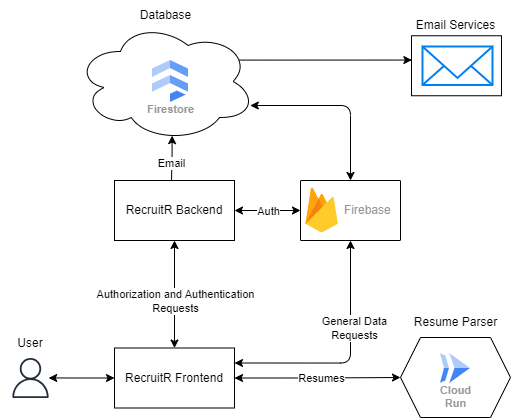

The diagram above was exported from draw.io. Its source (the exported page's mxGraphModel, read from the mxfile embedded in the PNG):
<mxGraphModel dx="934" dy="587" grid="1" gridSize="10" guides="1" tooltips="1" connect="1" arrows="1" fold="1" page="1" pageScale="1" pageWidth="850" pageHeight="1100" math="0" shadow="0">
  <root>
    <mxCell id="0" />
    <mxCell id="1" parent="0" />
    <mxCell id="kbEdMqrh5PFtvAJvROz6-77" value="" style="edgeStyle=orthogonalEdgeStyle;rounded=0;orthogonalLoop=1;jettySize=auto;html=1;exitX=0.88;exitY=0.25;exitDx=0;exitDy=0;exitPerimeter=0;entryX=0.004;entryY=0.405;entryDx=0;entryDy=0;entryPerimeter=0;" edge="1" parent="1" target="kbEdMqrh5PFtvAJvROz6-43">
      <mxGeometry relative="1" as="geometry">
        <mxPoint x="404.0100000000001" y="127.02" as="sourcePoint" />
        <mxPoint x="550" y="120" as="targetPoint" />
        <Array as="points">
          <mxPoint x="404" y="120" />
        </Array>
      </mxGeometry>
    </mxCell>
    <mxCell id="kbEdMqrh5PFtvAJvROz6-8" value="" style="ellipse;shape=cloud;whiteSpace=wrap;html=1;" vertex="1" parent="1">
      <mxGeometry x="245" y="81" width="180" height="120" as="geometry" />
    </mxCell>
    <mxCell id="kbEdMqrh5PFtvAJvROz6-16" style="edgeStyle=orthogonalEdgeStyle;rounded=1;orthogonalLoop=1;jettySize=auto;html=1;exitX=1;exitY=0.5;exitDx=0;exitDy=0;curved=0;startArrow=classic;startFill=1;entryX=0;entryY=0.5;entryDx=0;entryDy=0;" edge="1" parent="1" source="kbEdMqrh5PFtvAJvROz6-20" target="kbEdMqrh5PFtvAJvROz6-17">
      <mxGeometry relative="1" as="geometry">
        <mxPoint x="710" y="438" as="targetPoint" />
        <mxPoint x="439.9999999999999" y="433.74" as="sourcePoint" />
      </mxGeometry>
    </mxCell>
    <mxCell id="kbEdMqrh5PFtvAJvROz6-27" value="Resumes" style="edgeLabel;html=1;align=center;verticalAlign=middle;resizable=0;points=[];" vertex="1" connectable="0" parent="kbEdMqrh5PFtvAJvROz6-16">
      <mxGeometry x="0.5234" y="1" relative="1" as="geometry">
        <mxPoint x="-40" y="1" as="offset" />
      </mxGeometry>
    </mxCell>
    <mxCell id="kbEdMqrh5PFtvAJvROz6-1" value="RecruitR Backend" style="rounded=0;whiteSpace=wrap;html=1;" vertex="1" parent="1">
      <mxGeometry x="284" y="240" width="120" height="60" as="geometry" />
    </mxCell>
    <mxCell id="kbEdMqrh5PFtvAJvROz6-11" value="" style="edgeStyle=orthogonalEdgeStyle;rounded=0;orthogonalLoop=1;jettySize=auto;html=1;entryX=0;entryY=0.5;entryDx=0;entryDy=0;startArrow=classic;startFill=1;" edge="1" parent="1" source="kbEdMqrh5PFtvAJvROz6-3" target="kbEdMqrh5PFtvAJvROz6-20">
      <mxGeometry relative="1" as="geometry">
        <Array as="points">
          <mxPoint x="220" y="437.5" />
        </Array>
      </mxGeometry>
    </mxCell>
    <mxCell id="kbEdMqrh5PFtvAJvROz6-3" value="" style="sketch=0;outlineConnect=0;fontColor=#232F3E;gradientColor=none;fillColor=#232F3D;strokeColor=none;dashed=0;verticalLabelPosition=bottom;verticalAlign=top;align=center;html=1;fontSize=12;fontStyle=0;aspect=fixed;pointerEvents=1;shape=mxgraph.aws4.user;" vertex="1" parent="1">
      <mxGeometry x="180" y="417.5" width="40" height="40" as="geometry" />
    </mxCell>
    <mxCell id="kbEdMqrh5PFtvAJvROz6-4" value="User" style="text;html=1;align=center;verticalAlign=middle;whiteSpace=wrap;rounded=0;" vertex="1" parent="1">
      <mxGeometry x="170" y="387.5" width="60" height="30" as="geometry" />
    </mxCell>
    <mxCell id="kbEdMqrh5PFtvAJvROz6-7" value="Firestore" style="sketch=0;html=1;verticalAlign=top;labelPosition=center;verticalLabelPosition=bottom;align=center;spacingTop=-6;fontSize=11;fontStyle=1;fontColor=#999999;shape=image;aspect=fixed;imageAspect=0;image=data:image/svg+xml,(base64 omitted: 848 chars);" vertex="1" parent="1">
      <mxGeometry x="322" y="120" width="36" height="42" as="geometry" />
    </mxCell>
    <mxCell id="kbEdMqrh5PFtvAJvROz6-21" style="edgeStyle=orthogonalEdgeStyle;rounded=0;orthogonalLoop=1;jettySize=auto;html=1;exitX=0.5;exitY=0;exitDx=0;exitDy=0;entryX=0.5;entryY=1;entryDx=0;entryDy=0;startArrow=classic;startFill=1;" edge="1" parent="1" source="kbEdMqrh5PFtvAJvROz6-20" target="kbEdMqrh5PFtvAJvROz6-1">
      <mxGeometry relative="1" as="geometry" />
    </mxCell>
    <mxCell id="kbEdMqrh5PFtvAJvROz6-28" value="Authorization and Authentication&lt;div&gt;Requests&lt;/div&gt;" style="edgeLabel;html=1;align=center;verticalAlign=middle;resizable=0;points=[];" vertex="1" connectable="0" parent="kbEdMqrh5PFtvAJvROz6-21">
      <mxGeometry x="-0.1167" y="1" relative="1" as="geometry">
        <mxPoint x="1" as="offset" />
      </mxGeometry>
    </mxCell>
    <mxCell id="kbEdMqrh5PFtvAJvROz6-20" value="RecruitR Frontend" style="rounded=0;whiteSpace=wrap;html=1;" vertex="1" parent="1">
      <mxGeometry x="284" y="407.5" width="120" height="60" as="geometry" />
    </mxCell>
    <mxCell id="kbEdMqrh5PFtvAJvROz6-22" style="edgeStyle=orthogonalEdgeStyle;rounded=1;orthogonalLoop=1;jettySize=auto;html=1;exitX=1;exitY=0.25;exitDx=0;exitDy=0;curved=0;startArrow=classic;startFill=1;entryX=0.5;entryY=1;entryDx=0;entryDy=0;" edge="1" parent="1" source="kbEdMqrh5PFtvAJvROz6-20" target="kbEdMqrh5PFtvAJvROz6-69">
      <mxGeometry relative="1" as="geometry">
        <mxPoint x="500.0000000000002" y="259.9999999999999" as="targetPoint" />
        <mxPoint x="414" y="380" as="sourcePoint" />
        <Array as="points">
          <mxPoint x="520" y="422" />
        </Array>
      </mxGeometry>
    </mxCell>
    <mxCell id="kbEdMqrh5PFtvAJvROz6-25" value="General Data&lt;div&gt;Requests&lt;/div&gt;" style="edgeLabel;html=1;align=center;verticalAlign=middle;resizable=0;points=[];" vertex="1" connectable="0" parent="kbEdMqrh5PFtvAJvROz6-22">
      <mxGeometry x="0.0358" y="-7" relative="1" as="geometry">
        <mxPoint x="-4" y="-28" as="offset" />
      </mxGeometry>
    </mxCell>
    <mxCell id="kbEdMqrh5PFtvAJvROz6-23" value="" style="group" vertex="1" connectable="0" parent="1">
      <mxGeometry x="570" y="367" width="110" height="110" as="geometry" />
    </mxCell>
    <mxCell id="kbEdMqrh5PFtvAJvROz6-17" value="" style="shape=hexagon;perimeter=hexagonPerimeter2;whiteSpace=wrap;html=1;fixedSize=1;" vertex="1" parent="kbEdMqrh5PFtvAJvROz6-23">
      <mxGeometry y="30" width="110" height="80" as="geometry" />
    </mxCell>
    <mxCell id="kbEdMqrh5PFtvAJvROz6-15" value="Cloud&#10;Run" style="sketch=0;html=1;verticalAlign=top;labelPosition=center;verticalLabelPosition=bottom;align=center;spacingTop=-6;fontSize=11;fontStyle=1;fontColor=#999999;shape=image;aspect=fixed;imageAspect=0;image=data:image/svg+xml,(base64 omitted: 656 chars);" vertex="1" parent="kbEdMqrh5PFtvAJvROz6-23">
      <mxGeometry x="40" y="46" width="30" height="30" as="geometry" />
    </mxCell>
    <mxCell id="kbEdMqrh5PFtvAJvROz6-19" value="Resume Parser" style="text;html=1;align=center;verticalAlign=middle;resizable=0;points=[];autosize=1;strokeColor=none;fillColor=none;" vertex="1" parent="kbEdMqrh5PFtvAJvROz6-23">
      <mxGeometry width="110" height="30" as="geometry" />
    </mxCell>
    <mxCell id="kbEdMqrh5PFtvAJvROz6-29" value="Database" style="text;html=1;align=center;verticalAlign=middle;resizable=0;points=[];autosize=1;strokeColor=none;fillColor=none;" vertex="1" parent="1">
      <mxGeometry x="300" y="60" width="70" height="30" as="geometry" />
    </mxCell>
    <mxCell id="kbEdMqrh5PFtvAJvROz6-32" style="edgeStyle=orthogonalEdgeStyle;rounded=1;orthogonalLoop=1;jettySize=auto;html=1;exitX=0.5;exitY=0;exitDx=0;exitDy=0;entryX=0.96;entryY=0.7;entryDx=0;entryDy=0;entryPerimeter=0;curved=0;startArrow=classic;startFill=1;" edge="1" parent="1" source="kbEdMqrh5PFtvAJvROz6-69">
      <mxGeometry relative="1" as="geometry">
        <mxPoint x="419.79999999999995" y="165" as="targetPoint" />
        <mxPoint x="500.144" y="230.53999999999985" as="sourcePoint" />
        <Array as="points">
          <mxPoint x="520" y="165" />
        </Array>
      </mxGeometry>
    </mxCell>
    <mxCell id="kbEdMqrh5PFtvAJvROz6-35" style="edgeStyle=orthogonalEdgeStyle;rounded=0;orthogonalLoop=1;jettySize=auto;html=1;exitX=0.25;exitY=0;exitDx=0;exitDy=0;entryX=0.537;entryY=0.951;entryDx=0;entryDy=0;entryPerimeter=0;" edge="1" parent="1" target="kbEdMqrh5PFtvAJvROz6-8">
      <mxGeometry relative="1" as="geometry">
        <mxPoint x="341" y="240" as="sourcePoint" />
        <mxPoint x="340" y="210" as="targetPoint" />
      </mxGeometry>
    </mxCell>
    <mxCell id="kbEdMqrh5PFtvAJvROz6-36" value="Email" style="edgeLabel;html=1;align=center;verticalAlign=middle;resizable=0;points=[];" vertex="1" connectable="0" parent="kbEdMqrh5PFtvAJvROz6-35">
      <mxGeometry x="-0.2278" relative="1" as="geometry">
        <mxPoint x="-1" as="offset" />
      </mxGeometry>
    </mxCell>
    <mxCell id="kbEdMqrh5PFtvAJvROz6-67" value="" style="edgeStyle=orthogonalEdgeStyle;rounded=0;orthogonalLoop=1;jettySize=auto;html=1;startArrow=classic;startFill=1;entryX=0;entryY=0.5;entryDx=0;entryDy=0;exitX=1;exitY=0.5;exitDx=0;exitDy=0;" edge="1" parent="1" target="kbEdMqrh5PFtvAJvROz6-69" source="kbEdMqrh5PFtvAJvROz6-1">
      <mxGeometry relative="1" as="geometry">
        <mxPoint x="634" y="260" as="sourcePoint" />
      </mxGeometry>
    </mxCell>
    <mxCell id="kbEdMqrh5PFtvAJvROz6-68" value="Auth" style="edgeLabel;html=1;align=center;verticalAlign=middle;resizable=0;points=[];" vertex="1" connectable="0" parent="kbEdMqrh5PFtvAJvROz6-67">
      <mxGeometry x="0.1462" relative="1" as="geometry">
        <mxPoint x="-4" as="offset" />
      </mxGeometry>
    </mxCell>
    <mxCell id="kbEdMqrh5PFtvAJvROz6-69" value="" style="strokeColor=default;shadow=0;strokeWidth=1;rounded=1;absoluteArcSize=1;arcSize=2;" vertex="1" parent="1">
      <mxGeometry x="470" y="240" width="100" height="60" as="geometry" />
    </mxCell>
    <mxCell id="kbEdMqrh5PFtvAJvROz6-70" value="Firebase" style="sketch=0;dashed=0;connectable=0;html=1;fillColor=#5184F3;strokeColor=none;shape=mxgraph.gcp2.firebase;part=1;labelPosition=right;verticalLabelPosition=middle;align=left;verticalAlign=middle;spacingLeft=5;fontColor=#999999;fontSize=12;" vertex="1" parent="kbEdMqrh5PFtvAJvROz6-69">
      <mxGeometry width="32.4" height="45" relative="1" as="geometry">
        <mxPoint x="5" y="7" as="offset" />
      </mxGeometry>
    </mxCell>
    <mxCell id="kbEdMqrh5PFtvAJvROz6-75" value="" style="group" vertex="1" connectable="0" parent="1">
      <mxGeometry x="575" y="70" width="100" height="85.25" as="geometry" />
    </mxCell>
    <mxCell id="kbEdMqrh5PFtvAJvROz6-43" value="" style="rounded=0;whiteSpace=wrap;html=1;" vertex="1" parent="kbEdMqrh5PFtvAJvROz6-75">
      <mxGeometry x="6" y="25.25" width="90" height="60" as="geometry" />
    </mxCell>
    <mxCell id="kbEdMqrh5PFtvAJvROz6-44" value="" style="html=1;verticalLabelPosition=bottom;align=center;labelBackgroundColor=#ffffff;verticalAlign=top;strokeWidth=2;strokeColor=#0080F0;shadow=0;dashed=0;shape=mxgraph.ios7.icons.mail;" vertex="1" parent="kbEdMqrh5PFtvAJvROz6-75">
      <mxGeometry x="17" y="36" width="70" height="38.5" as="geometry" />
    </mxCell>
    <mxCell id="kbEdMqrh5PFtvAJvROz6-52" value="Email Services" style="text;html=1;align=center;verticalAlign=middle;resizable=0;points=[];autosize=1;strokeColor=none;fillColor=none;" vertex="1" parent="kbEdMqrh5PFtvAJvROz6-75">
      <mxGeometry width="100" height="30" as="geometry" />
    </mxCell>
  </root>
</mxGraphModel>